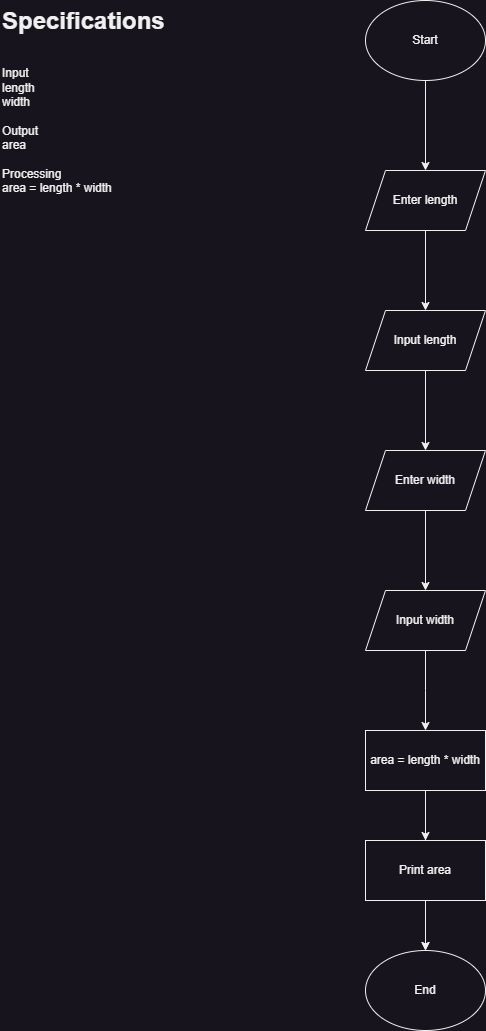

The diagram above was exported from draw.io. Its source (the exported page's mxGraphModel, read from the mxfile embedded in the PNG):
<mxGraphModel dx="1050" dy="621" grid="1" gridSize="10" guides="1" tooltips="1" connect="1" arrows="1" fold="1" page="1" pageScale="1" pageWidth="850" pageHeight="1100" math="0" shadow="0">
  <root>
    <mxCell id="0" />
    <mxCell id="1" parent="0" />
    <mxCell id="J_j_11aGCkCb3VDNEcLE-1" value="&lt;h1 style=&quot;margin-top: 0px;&quot;&gt;Specifications&lt;/h1&gt;&lt;div&gt;&lt;br&gt;&lt;/div&gt;&lt;div&gt;Input&lt;/div&gt;&lt;div&gt;length&lt;/div&gt;&lt;div&gt;width&lt;/div&gt;&lt;div&gt;&lt;br&gt;&lt;/div&gt;&lt;div&gt;Output&lt;/div&gt;&lt;div&gt;area&lt;/div&gt;&lt;div&gt;&lt;br&gt;&lt;/div&gt;&lt;div&gt;Processing&lt;/div&gt;&lt;div&gt;area = length * width&lt;/div&gt;" style="text;html=1;whiteSpace=wrap;overflow=hidden;rounded=0;" vertex="1" parent="1">
      <mxGeometry width="180" height="270" as="geometry" />
    </mxCell>
    <mxCell id="J_j_11aGCkCb3VDNEcLE-5" value="" style="edgeStyle=orthogonalEdgeStyle;rounded=0;orthogonalLoop=1;jettySize=auto;html=1;" edge="1" parent="1" source="J_j_11aGCkCb3VDNEcLE-3" target="J_j_11aGCkCb3VDNEcLE-4">
      <mxGeometry relative="1" as="geometry" />
    </mxCell>
    <mxCell id="J_j_11aGCkCb3VDNEcLE-3" value="Start" style="ellipse;whiteSpace=wrap;html=1;" vertex="1" parent="1">
      <mxGeometry x="365" width="120" height="80" as="geometry" />
    </mxCell>
    <mxCell id="J_j_11aGCkCb3VDNEcLE-7" value="" style="edgeStyle=orthogonalEdgeStyle;rounded=0;orthogonalLoop=1;jettySize=auto;html=1;" edge="1" parent="1" source="J_j_11aGCkCb3VDNEcLE-4" target="J_j_11aGCkCb3VDNEcLE-6">
      <mxGeometry relative="1" as="geometry" />
    </mxCell>
    <mxCell id="J_j_11aGCkCb3VDNEcLE-4" value="Enter length" style="shape=parallelogram;perimeter=parallelogramPerimeter;whiteSpace=wrap;html=1;fixedSize=1;" vertex="1" parent="1">
      <mxGeometry x="365" y="170" width="120" height="60" as="geometry" />
    </mxCell>
    <mxCell id="J_j_11aGCkCb3VDNEcLE-9" value="" style="edgeStyle=orthogonalEdgeStyle;rounded=0;orthogonalLoop=1;jettySize=auto;html=1;" edge="1" parent="1" source="J_j_11aGCkCb3VDNEcLE-6" target="J_j_11aGCkCb3VDNEcLE-8">
      <mxGeometry relative="1" as="geometry" />
    </mxCell>
    <mxCell id="J_j_11aGCkCb3VDNEcLE-6" value="Input length" style="shape=parallelogram;perimeter=parallelogramPerimeter;whiteSpace=wrap;html=1;fixedSize=1;" vertex="1" parent="1">
      <mxGeometry x="365" y="310" width="120" height="60" as="geometry" />
    </mxCell>
    <mxCell id="J_j_11aGCkCb3VDNEcLE-11" value="" style="edgeStyle=orthogonalEdgeStyle;rounded=0;orthogonalLoop=1;jettySize=auto;html=1;" edge="1" parent="1" source="J_j_11aGCkCb3VDNEcLE-8" target="J_j_11aGCkCb3VDNEcLE-10">
      <mxGeometry relative="1" as="geometry" />
    </mxCell>
    <mxCell id="J_j_11aGCkCb3VDNEcLE-8" value="Enter width" style="shape=parallelogram;perimeter=parallelogramPerimeter;whiteSpace=wrap;html=1;fixedSize=1;" vertex="1" parent="1">
      <mxGeometry x="365" y="450" width="120" height="60" as="geometry" />
    </mxCell>
    <mxCell id="J_j_11aGCkCb3VDNEcLE-13" value="" style="edgeStyle=orthogonalEdgeStyle;rounded=0;orthogonalLoop=1;jettySize=auto;html=1;" edge="1" parent="1" source="J_j_11aGCkCb3VDNEcLE-10">
      <mxGeometry relative="1" as="geometry">
        <mxPoint x="425" y="730" as="targetPoint" />
      </mxGeometry>
    </mxCell>
    <mxCell id="J_j_11aGCkCb3VDNEcLE-10" value="Input width" style="shape=parallelogram;perimeter=parallelogramPerimeter;whiteSpace=wrap;html=1;fixedSize=1;" vertex="1" parent="1">
      <mxGeometry x="365" y="590" width="120" height="60" as="geometry" />
    </mxCell>
    <mxCell id="J_j_11aGCkCb3VDNEcLE-18" value="" style="edgeStyle=orthogonalEdgeStyle;rounded=0;orthogonalLoop=1;jettySize=auto;html=1;" edge="1" parent="1" source="J_j_11aGCkCb3VDNEcLE-16" target="J_j_11aGCkCb3VDNEcLE-17">
      <mxGeometry relative="1" as="geometry" />
    </mxCell>
    <mxCell id="J_j_11aGCkCb3VDNEcLE-20" style="edgeStyle=orthogonalEdgeStyle;rounded=0;orthogonalLoop=1;jettySize=auto;html=1;exitX=0.5;exitY=1;exitDx=0;exitDy=0;entryX=0.5;entryY=0;entryDx=0;entryDy=0;" edge="1" parent="1" source="J_j_11aGCkCb3VDNEcLE-16" target="J_j_11aGCkCb3VDNEcLE-19">
      <mxGeometry relative="1" as="geometry" />
    </mxCell>
    <mxCell id="J_j_11aGCkCb3VDNEcLE-16" value="area = length * width" style="rounded=0;whiteSpace=wrap;html=1;" vertex="1" parent="1">
      <mxGeometry x="365" y="730" width="120" height="60" as="geometry" />
    </mxCell>
    <mxCell id="J_j_11aGCkCb3VDNEcLE-17" value="End" style="ellipse;whiteSpace=wrap;html=1;" vertex="1" parent="1">
      <mxGeometry x="365" y="950" width="120" height="80" as="geometry" />
    </mxCell>
    <mxCell id="J_j_11aGCkCb3VDNEcLE-21" style="edgeStyle=orthogonalEdgeStyle;rounded=0;orthogonalLoop=1;jettySize=auto;html=1;exitX=0.5;exitY=1;exitDx=0;exitDy=0;entryX=0.5;entryY=0;entryDx=0;entryDy=0;" edge="1" parent="1" source="J_j_11aGCkCb3VDNEcLE-19" target="J_j_11aGCkCb3VDNEcLE-17">
      <mxGeometry relative="1" as="geometry" />
    </mxCell>
    <mxCell id="J_j_11aGCkCb3VDNEcLE-19" value="Print area" style="rounded=0;whiteSpace=wrap;html=1;" vertex="1" parent="1">
      <mxGeometry x="365" y="840" width="120" height="60" as="geometry" />
    </mxCell>
  </root>
</mxGraphModel>